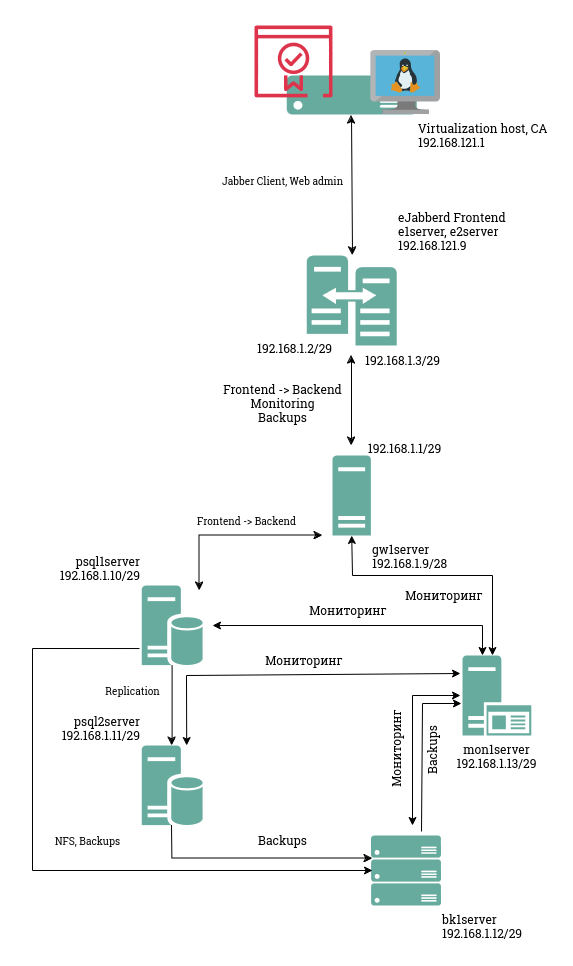

The diagram above was exported from draw.io. Its source (the exported page's mxGraphModel, read from the mxfile embedded in the PNG):
<mxGraphModel dx="1434" dy="758" grid="1" gridSize="10" guides="1" tooltips="1" connect="1" arrows="1" fold="1" page="1" pageScale="1" pageWidth="827" pageHeight="1169" math="0" shadow="0">
  <root>
    <mxCell id="0" />
    <mxCell id="1" parent="0" />
    <mxCell id="nX8BCPHrC-YrHOX-It8P-2" value="&lt;div&gt;eJabberd Frontend&lt;/div&gt;&lt;div&gt;e1server, e2server&lt;/div&gt;&lt;div&gt;192.168.121.9&lt;br&gt;&lt;/div&gt;" style="sketch=0;pointerEvents=1;shadow=0;dashed=0;html=1;strokeColor=none;labelPosition=right;verticalLabelPosition=top;verticalAlign=bottom;align=left;fillColor=#67AB9F;shape=mxgraph.mscae.oms.server_width_changes" vertex="1" parent="1">
      <mxGeometry x="374.2" y="240" width="90" height="90" as="geometry" />
    </mxCell>
    <mxCell id="nX8BCPHrC-YrHOX-It8P-3" value="&lt;div&gt;gw1server&lt;/div&gt;&lt;div&gt;192.168.1.9/28&lt;br&gt;&lt;/div&gt;" style="sketch=0;aspect=fixed;pointerEvents=1;shadow=0;dashed=0;html=1;strokeColor=none;labelPosition=right;verticalLabelPosition=bottom;verticalAlign=top;align=left;fillColor=#67AB9F;shape=mxgraph.mscae.enterprise.server_generic" vertex="1" parent="1">
      <mxGeometry x="400" y="440" width="38.4" height="80" as="geometry" />
    </mxCell>
    <mxCell id="nX8BCPHrC-YrHOX-It8P-4" value="&lt;div&gt;psql1server&lt;/div&gt;&lt;div&gt;192.168.1.10/29&lt;br&gt;&lt;/div&gt;" style="sketch=0;aspect=fixed;pointerEvents=1;shadow=0;dashed=0;html=1;strokeColor=none;labelPosition=left;verticalLabelPosition=top;verticalAlign=bottom;align=right;fillColor=#67AB9F;shape=mxgraph.mscae.enterprise.database_server" vertex="1" parent="1">
      <mxGeometry x="209.2" y="570" width="60.8" height="80" as="geometry" />
    </mxCell>
    <mxCell id="nX8BCPHrC-YrHOX-It8P-5" value="&lt;div&gt;psql2server&lt;/div&gt;&lt;div&gt;192.168.1.11/29&lt;/div&gt;" style="sketch=0;aspect=fixed;pointerEvents=1;shadow=0;dashed=0;html=1;strokeColor=none;labelPosition=left;verticalLabelPosition=top;verticalAlign=bottom;align=right;fillColor=#67AB9F;shape=mxgraph.mscae.enterprise.database_server" vertex="1" parent="1">
      <mxGeometry x="209.2" y="730" width="60.8" height="80" as="geometry" />
    </mxCell>
    <mxCell id="nX8BCPHrC-YrHOX-It8P-6" value="&lt;div&gt;bk1server&lt;/div&gt;&lt;div&gt;192.168.1.12/29&lt;br&gt;&lt;/div&gt;" style="sketch=0;aspect=fixed;pointerEvents=1;shadow=0;dashed=0;html=1;strokeColor=none;labelPosition=right;verticalLabelPosition=bottom;verticalAlign=top;align=left;fillColor=#67AB9F;shape=mxgraph.azure.server_rack" vertex="1" parent="1">
      <mxGeometry x="438.4" y="820" width="70" height="70" as="geometry" />
    </mxCell>
    <mxCell id="nX8BCPHrC-YrHOX-It8P-8" value="&lt;div&gt;Virtualization host, CA&lt;/div&gt;&lt;div&gt;192.168.121.1&lt;br&gt;&lt;/div&gt;" style="sketch=0;aspect=fixed;pointerEvents=1;shadow=0;dashed=0;html=1;strokeColor=none;labelPosition=right;verticalLabelPosition=bottom;verticalAlign=top;align=left;fillColor=#67AB9F;shape=mxgraph.azure.server" vertex="1" parent="1">
      <mxGeometry x="354.2" y="60" width="130" height="39" as="geometry" />
    </mxCell>
    <mxCell id="nX8BCPHrC-YrHOX-It8P-9" value="" style="sketch=0;outlineConnect=0;fontColor=#232F3E;gradientColor=none;fillColor=#DD344C;strokeColor=none;dashed=0;verticalLabelPosition=bottom;verticalAlign=top;align=center;html=1;fontSize=12;fontStyle=0;aspect=fixed;pointerEvents=1;shape=mxgraph.aws4.certificate_manager_2;" vertex="1" parent="1">
      <mxGeometry x="322" y="10" width="78" height="72" as="geometry" />
    </mxCell>
    <mxCell id="nX8BCPHrC-YrHOX-It8P-10" value="" style="endArrow=classic;startArrow=classic;html=1;rounded=0;exitX=0.509;exitY=0;exitDx=0;exitDy=0;exitPerimeter=0;" edge="1" parent="1" source="nX8BCPHrC-YrHOX-It8P-2">
      <mxGeometry width="50" height="50" relative="1" as="geometry">
        <mxPoint x="418.7" y="229" as="sourcePoint" />
        <mxPoint x="419" y="100" as="targetPoint" />
      </mxGeometry>
    </mxCell>
    <mxCell id="nX8BCPHrC-YrHOX-It8P-11" value="" style="endArrow=classic;startArrow=classic;html=1;rounded=0;" edge="1" parent="1">
      <mxGeometry width="50" height="50" relative="1" as="geometry">
        <mxPoint x="419" y="430" as="sourcePoint" />
        <mxPoint x="419" y="340" as="targetPoint" />
      </mxGeometry>
    </mxCell>
    <mxCell id="nX8BCPHrC-YrHOX-It8P-16" value="Jabber Client, Web admin" style="text;html=1;align=center;verticalAlign=middle;resizable=0;points=[];autosize=1;strokeColor=none;fillColor=none;fontSize=10;" vertex="1" parent="1">
      <mxGeometry x="280" y="150" width="140" height="30" as="geometry" />
    </mxCell>
    <mxCell id="nX8BCPHrC-YrHOX-It8P-17" value="&lt;div style=&quot;font-size: 12px;&quot;&gt;Frontend -&amp;gt; Backend&lt;/div&gt;&lt;div style=&quot;font-size: 12px;&quot;&gt;Monitoring&lt;/div&gt;&lt;div style=&quot;font-size: 12px;&quot;&gt;Backups&lt;br style=&quot;font-size: 12px;&quot;&gt;&lt;/div&gt;" style="text;html=1;align=center;verticalAlign=middle;resizable=0;points=[];autosize=1;strokeColor=none;fillColor=none;fontSize=12;rotation=0;" vertex="1" parent="1">
      <mxGeometry x="280" y="358" width="140" height="60" as="geometry" />
    </mxCell>
    <mxCell id="nX8BCPHrC-YrHOX-It8P-24" value="" style="endArrow=classic;startArrow=classic;html=1;rounded=0;exitX=0.951;exitY=0.063;exitDx=0;exitDy=0;exitPerimeter=0;" edge="1" parent="1" source="nX8BCPHrC-YrHOX-It8P-4">
      <mxGeometry width="50" height="50" relative="1" as="geometry">
        <mxPoint x="280" y="590" as="sourcePoint" />
        <mxPoint x="390" y="520" as="targetPoint" />
        <Array as="points">
          <mxPoint x="267" y="520" />
        </Array>
      </mxGeometry>
    </mxCell>
    <mxCell id="nX8BCPHrC-YrHOX-It8P-25" value="Frontend -&amp;gt; Backend" style="text;html=1;align=center;verticalAlign=middle;resizable=0;points=[];autosize=1;strokeColor=none;fillColor=none;fontSize=10;" vertex="1" parent="1">
      <mxGeometry x="254.2" y="490" width="120" height="30" as="geometry" />
    </mxCell>
    <mxCell id="nX8BCPHrC-YrHOX-It8P-27" value="" style="endArrow=classic;html=1;rounded=0;entryX=0.5;entryY=0;entryDx=0;entryDy=0;entryPerimeter=0;exitX=0.5;exitY=1;exitDx=0;exitDy=0;exitPerimeter=0;" edge="1" parent="1" source="nX8BCPHrC-YrHOX-It8P-4" target="nX8BCPHrC-YrHOX-It8P-5">
      <mxGeometry width="50" height="50" relative="1" as="geometry">
        <mxPoint x="230" y="600" as="sourcePoint" />
        <mxPoint x="590" y="600" as="targetPoint" />
      </mxGeometry>
    </mxCell>
    <mxCell id="nX8BCPHrC-YrHOX-It8P-28" value="Replication" style="text;html=1;align=center;verticalAlign=middle;resizable=0;points=[];autosize=1;strokeColor=none;fillColor=none;fontSize=10;" vertex="1" parent="1">
      <mxGeometry x="160" y="660" width="80" height="30" as="geometry" />
    </mxCell>
    <mxCell id="nX8BCPHrC-YrHOX-It8P-30" value="NFS, Backups" style="text;html=1;align=center;verticalAlign=middle;resizable=0;points=[];autosize=1;strokeColor=none;fillColor=none;fontSize=10;" vertex="1" parent="1">
      <mxGeometry x="109.99999999999999" y="810" width="90" height="30" as="geometry" />
    </mxCell>
    <mxCell id="nX8BCPHrC-YrHOX-It8P-31" value="Backups" style="text;html=1;align=center;verticalAlign=middle;resizable=0;points=[];autosize=1;strokeColor=none;fillColor=none;fontSize=12;" vertex="1" parent="1">
      <mxGeometry x="315" y="810" width="70" height="30" as="geometry" />
    </mxCell>
    <mxCell id="nX8BCPHrC-YrHOX-It8P-32" value="" style="endArrow=classic;html=1;rounded=0;exitX=0.5;exitY=1;exitDx=0;exitDy=0;exitPerimeter=0;entryX=0.023;entryY=0.329;entryDx=0;entryDy=0;entryPerimeter=0;" edge="1" parent="1" source="nX8BCPHrC-YrHOX-It8P-5" target="nX8BCPHrC-YrHOX-It8P-6">
      <mxGeometry width="50" height="50" relative="1" as="geometry">
        <mxPoint x="508.4" y="690" as="sourcePoint" />
        <mxPoint x="430" y="860" as="targetPoint" />
        <Array as="points">
          <mxPoint x="240" y="843" />
        </Array>
      </mxGeometry>
    </mxCell>
    <mxCell id="nX8BCPHrC-YrHOX-It8P-34" value="192.168.1.2/29" style="text;html=1;align=center;verticalAlign=middle;resizable=0;points=[];autosize=1;strokeColor=none;fillColor=none;" vertex="1" parent="1">
      <mxGeometry x="312" y="318" width="100" height="30" as="geometry" />
    </mxCell>
    <mxCell id="nX8BCPHrC-YrHOX-It8P-35" value="192.168.1.1/29" style="text;html=1;align=center;verticalAlign=middle;resizable=0;points=[];autosize=1;strokeColor=none;fillColor=none;" vertex="1" parent="1">
      <mxGeometry x="422" y="418" width="100" height="30" as="geometry" />
    </mxCell>
    <mxCell id="nX8BCPHrC-YrHOX-It8P-36" value="192.168.1.3/29" style="text;html=1;align=center;verticalAlign=middle;resizable=0;points=[];autosize=1;strokeColor=none;fillColor=none;" vertex="1" parent="1">
      <mxGeometry x="420" y="330" width="100" height="30" as="geometry" />
    </mxCell>
    <mxCell id="nX8BCPHrC-YrHOX-It8P-37" value="" style="image;sketch=0;aspect=fixed;html=1;points=[];align=center;fontSize=12;image=img/lib/mscae/VM_Linux.svg;" vertex="1" parent="1">
      <mxGeometry x="438.4" y="34.6" width="70" height="64.4" as="geometry" />
    </mxCell>
    <mxCell id="nX8BCPHrC-YrHOX-It8P-38" value="&lt;div&gt;mon1server&lt;/div&gt;&lt;div&gt;192.168.1.13/29&lt;br&gt;&lt;/div&gt;" style="sketch=0;aspect=fixed;pointerEvents=1;shadow=0;dashed=0;html=1;strokeColor=none;labelPosition=center;verticalLabelPosition=bottom;verticalAlign=top;align=center;fillColor=#67AB9F;shape=mxgraph.mscae.enterprise.application_server2" vertex="1" parent="1">
      <mxGeometry x="530" y="640" width="68.8" height="80" as="geometry" />
    </mxCell>
    <mxCell id="nX8BCPHrC-YrHOX-It8P-41" value="" style="endArrow=classic;startArrow=classic;html=1;rounded=0;entryX=0.5;entryY=1;entryDx=0;entryDy=0;entryPerimeter=0;" edge="1" parent="1" target="nX8BCPHrC-YrHOX-It8P-3">
      <mxGeometry width="50" height="50" relative="1" as="geometry">
        <mxPoint x="560" y="640" as="sourcePoint" />
        <mxPoint x="710" y="490" as="targetPoint" />
        <Array as="points">
          <mxPoint x="560" y="560" />
          <mxPoint x="420" y="560" />
        </Array>
      </mxGeometry>
    </mxCell>
    <mxCell id="nX8BCPHrC-YrHOX-It8P-42" value="&lt;div&gt;&amp;nbsp;Мониторинг&lt;/div&gt;" style="text;html=1;align=center;verticalAlign=middle;resizable=0;points=[];autosize=1;strokeColor=none;fillColor=none;rotation=0;" vertex="1" parent="1">
      <mxGeometry x="460" y="565" width="100" height="30" as="geometry" />
    </mxCell>
    <mxCell id="nX8BCPHrC-YrHOX-It8P-43" value="" style="endArrow=classic;startArrow=classic;html=1;rounded=0;" edge="1" parent="1">
      <mxGeometry width="50" height="50" relative="1" as="geometry">
        <mxPoint x="280" y="610" as="sourcePoint" />
        <mxPoint x="550" y="640" as="targetPoint" />
        <Array as="points">
          <mxPoint x="550" y="610" />
        </Array>
      </mxGeometry>
    </mxCell>
    <mxCell id="nX8BCPHrC-YrHOX-It8P-44" value="" style="endArrow=classic;html=1;rounded=0;entryX=0.023;entryY=0.5;entryDx=0;entryDy=0;entryPerimeter=0;exitX=-0.036;exitY=0.788;exitDx=0;exitDy=0;exitPerimeter=0;" edge="1" parent="1" source="nX8BCPHrC-YrHOX-It8P-4" target="nX8BCPHrC-YrHOX-It8P-6">
      <mxGeometry width="50" height="50" relative="1" as="geometry">
        <mxPoint x="160" y="580" as="sourcePoint" />
        <mxPoint x="250" y="880" as="targetPoint" />
        <Array as="points">
          <mxPoint x="100" y="633" />
          <mxPoint x="100" y="855" />
        </Array>
      </mxGeometry>
    </mxCell>
    <mxCell id="nX8BCPHrC-YrHOX-It8P-45" value="" style="endArrow=classic;startArrow=classic;html=1;rounded=0;" edge="1" parent="1">
      <mxGeometry width="50" height="50" relative="1" as="geometry">
        <mxPoint x="480" y="810" as="sourcePoint" />
        <mxPoint x="528" y="680" as="targetPoint" />
        <Array as="points">
          <mxPoint x="480" y="680" />
        </Array>
      </mxGeometry>
    </mxCell>
    <mxCell id="nX8BCPHrC-YrHOX-It8P-46" value="&lt;div&gt;&amp;nbsp;Мониторинг&lt;br&gt;&lt;/div&gt;" style="text;html=1;align=center;verticalAlign=middle;resizable=0;points=[];autosize=1;strokeColor=none;fillColor=none;rotation=-90;" vertex="1" parent="1">
      <mxGeometry x="414" y="720" width="100" height="30" as="geometry" />
    </mxCell>
    <mxCell id="nX8BCPHrC-YrHOX-It8P-47" value="&lt;div&gt;&amp;nbsp;Мониторинг&lt;br&gt;&lt;/div&gt;" style="text;html=1;align=center;verticalAlign=middle;resizable=0;points=[];autosize=1;strokeColor=none;fillColor=none;" vertex="1" parent="1">
      <mxGeometry x="364" y="580" width="100" height="30" as="geometry" />
    </mxCell>
    <mxCell id="nX8BCPHrC-YrHOX-It8P-49" value="" style="endArrow=classic;startArrow=classic;html=1;rounded=0;entryX=-0.029;entryY=0.225;entryDx=0;entryDy=0;entryPerimeter=0;" edge="1" parent="1" target="nX8BCPHrC-YrHOX-It8P-38">
      <mxGeometry width="50" height="50" relative="1" as="geometry">
        <mxPoint x="254.2" y="730" as="sourcePoint" />
        <mxPoint x="304.2" y="680" as="targetPoint" />
        <Array as="points">
          <mxPoint x="254" y="660" />
        </Array>
      </mxGeometry>
    </mxCell>
    <mxCell id="nX8BCPHrC-YrHOX-It8P-50" value="&lt;div&gt;&amp;nbsp;Мониторинг&lt;br&gt;&lt;/div&gt;" style="text;html=1;align=center;verticalAlign=middle;resizable=0;points=[];autosize=1;strokeColor=none;fillColor=none;" vertex="1" parent="1">
      <mxGeometry x="320" y="630" width="100" height="30" as="geometry" />
    </mxCell>
    <mxCell id="nX8BCPHrC-YrHOX-It8P-51" value="Backups" style="text;html=1;align=center;verticalAlign=middle;resizable=0;points=[];autosize=1;strokeColor=none;fillColor=none;fontSize=12;rotation=-90;" vertex="1" parent="1">
      <mxGeometry x="465" y="720" width="70" height="30" as="geometry" />
    </mxCell>
    <mxCell id="nX8BCPHrC-YrHOX-It8P-52" value="" style="endArrow=classic;html=1;rounded=0;entryX=-0.015;entryY=0.6;entryDx=0;entryDy=0;entryPerimeter=0;exitX=0.723;exitY=-0.057;exitDx=0;exitDy=0;exitPerimeter=0;" edge="1" parent="1" source="nX8BCPHrC-YrHOX-It8P-6" target="nX8BCPHrC-YrHOX-It8P-38">
      <mxGeometry width="50" height="50" relative="1" as="geometry">
        <mxPoint x="490" y="810" as="sourcePoint" />
        <mxPoint x="550" y="760" as="targetPoint" />
        <Array as="points">
          <mxPoint x="490" y="688" />
        </Array>
      </mxGeometry>
    </mxCell>
  </root>
</mxGraphModel>